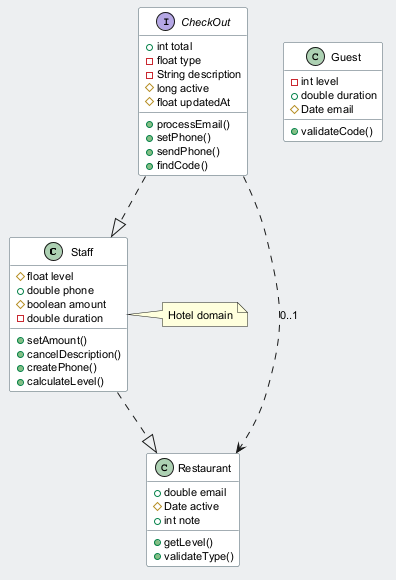

The diagram above was rendered by PlantUML. Its source (embedded in the PNG):
@startuml
skinparam backgroundColor #ECEFF1
skinparam classBackgroundColor #FFFFFF
skinparam classBorderColor #455A64
skinparam defaultFontSize 11
class Staff {
  #float level
  +double phone
  #boolean amount
  -double duration
  +setAmount()
  +cancelDescription()
  +createPhone()
  +calculateLevel()
}
interface CheckOut {
  +int total
  -float type
  -String description
  #long active
  #float updatedAt
  +processEmail()
  +setPhone()
  +sendPhone()
  +findCode()
}
class Restaurant {
  +double email
  #Date active
  +int note
  +getLevel()
  +validateType()
}
class Guest {
  -int level
  +double duration
  #Date email
  +validateCode()
}
Staff ..|> Restaurant
CheckOut ..> Restaurant : "0..1"
CheckOut ..|> Staff
note right of Staff : Hotel domain
@enduml